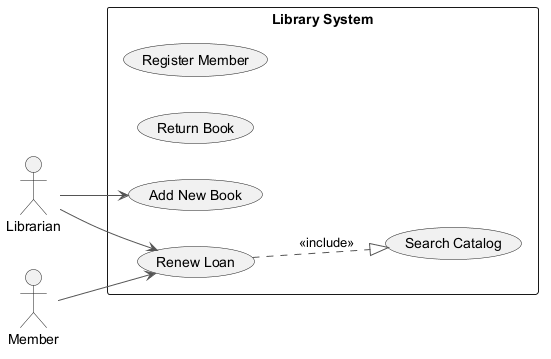

The diagram above was rendered by PlantUML. Its source (embedded in the PNG):
@startuml
skinparam monochrome true
skinparam ArrowColor #555555
left to right direction
actor "Librarian" as L
actor "Member" as M
rectangle "Library System" {
  usecase "Register Member" as UC_RegisterMember
  usecase "Return Book" as UC_ReturnBook
  usecase "Add New Book" as UC_AddNewBook
  usecase "Renew Loan" as UC_RenewLoan
  usecase "Search Catalog" as UC_SearchCatalog
}
L --> UC_AddNewBook
L --> UC_RenewLoan
M --> UC_RenewLoan
UC_RenewLoan ..|> UC_SearchCatalog : <<include>>
@enduml